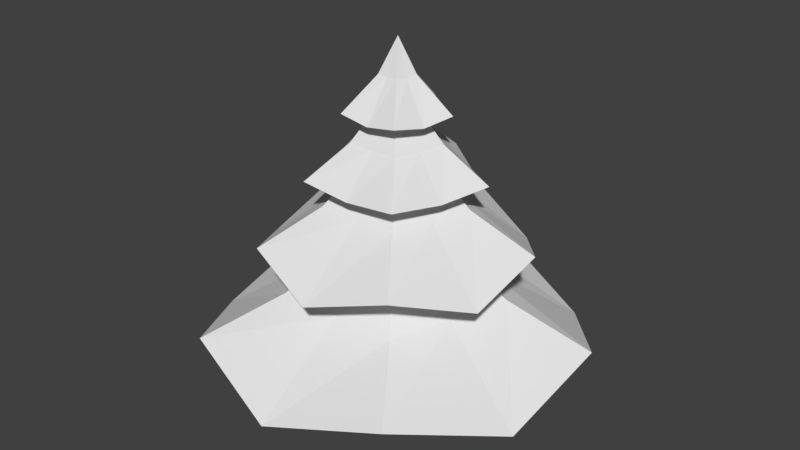 # Source: Pine_tree.blend  (saved by Blender 2.77.0; exported with 4.5.12 LTS)
import bpy
from mathutils import Matrix  # noqa: F401  (used for matrix-valued properties, if any)

bpy.ops.wm.read_factory_settings(use_empty=True)
scene = bpy.context.scene
scene.name = 'Scene'

# ---- collections
col_collection_1 = bpy.data.collections.new('Collection 1'); scene.collection.children.link(col_collection_1)

# ---- world
world_world = bpy.data.worlds.new('World'); scene.world = world_world
world_world.color = (0.05088, 0.05088, 0.05088)
world_world.use_sun_shadow = False
world_world.sun_shadow_jitter_overblur = 0.0
world_world.cycles.sampling_method = 'MANUAL'

# ---- meshes
me_pine_tree = bpy.data.meshes.new('Pine tree')
me_pine_tree.from_pydata([(-9.42e-09, 0.2098, 0.0), (-9.924e-09, 0.1675, 1.043), (0.1995, 0.06482, 0.0), (0.1593, 0.05176, 1.043), (0.1233, -0.1697, 0.0), (0.09845, -0.1355, 1.043), (-0.1233, -0.1697, 0.0), (-0.09845, -0.1355, 1.043), (-0.1995, 0.06482, 0.0), (-0.1593, 0.05176, 1.043), (1.545, 0.5021, 0.7684), (3.338e-08, 1.625, 0.7684), (0.9551, -1.315, 0.7684), (-0.9551, -1.315, 0.7684), (-1.545, 0.5021, 0.7684), (0.445, 0.1446, 1.456), (1.261e-08, 0.4679, 1.456), (0.275, -0.3785, 1.456), (-0.275, -0.3785, 1.456), (-0.445, 0.1446, 1.456), (0.2357, 0.07659, 1.938), (6.681e-09, 0.2479, 1.938), (0.1457, -0.2005, 1.938), (-0.1457, -0.2005, 1.938), (-0.2357, 0.07659, 1.938), (1.072, 0.3484, 1.514), (1.981e-08, 1.127, 1.514), (0.6626, -0.912, 1.514), (-0.6626, -0.912, 1.514), (-1.072, 0.3484, 1.514), (0.2528, 0.08214, 2.167), (4.671e-09, 0.2658, 2.167), (0.1562, -0.215, 2.167), (-0.1562, -0.215, 2.167), (-0.2528, 0.08214, 2.167), (0.1571, 0.05103, 2.474), (2.902e-09, 0.1651, 2.474), (0.09707, -0.1336, 2.474), (-0.09707, -0.1336, 2.474), (-0.1571, 0.05103, 2.474), (0.7041, 0.2288, 2.038), (2.631e-09, 0.7403, 2.038), (0.4352, -0.5989, 2.038), (-0.4352, -0.5989, 2.038), (-0.7041, 0.2288, 2.038), (0.1453, 0.04721, 2.603), (1e-08, 0.1528, 2.603), (0.08979, -0.1236, 2.603), (-0.08979, -0.1236, 2.603), (-0.1453, 0.04721, 2.603), (0.06902, 0.02243, 2.869), (9.446e-09, 0.07257, 2.869), (0.04266, -0.05871, 2.869), (-0.04266, -0.05871, 2.869), (-0.06902, 0.02243, 2.869), (0.4185, 0.136, 2.561), (2.709e-08, 0.44, 2.561), (0.2586, -0.356, 2.561), (-0.2586, -0.356, 2.561), (-0.4185, 0.136, 2.561), (0.0, -2.98e-08, 3.132), (-5.96e-09, -2.98e-08, 3.132), (0.0, -2.98e-08, 3.132), (0.0, -2.98e-08, 3.132), (0.0, -2.98e-08, 3.132), (0.8751, 0.2843, 1.087), (0.5408, -0.7444, 1.087), (-0.8751, 0.2843, 1.087), (2.022e-08, 0.9201, 1.087), (-0.5408, -0.7444, 1.087), (-0.5687, 0.1848, 1.815), (1.051e-08, 0.5979, 1.815), (0.3515, -0.4837, 1.815), (-0.3515, -0.4837, 1.815), (0.5687, 0.1848, 1.815), (-0.2206, -0.3036, 2.321), (-0.3569, 0.116, 2.321), (0.3569, 0.116, 2.321), (0.2206, -0.3036, 2.321), (5.69e-09, 0.3752, 2.321), (-0.1449, 0.04708, 2.847), (6.4e-09, 0.1523, 2.847), (0.08954, -0.1232, 2.847), (-0.08954, -0.1232, 2.847), (0.1449, 0.04708, 2.847), (-0.1614, -0.05244, 0.0), (-0.1289, -0.04187, 1.043), (-1.5, -0.4875, 0.5238), (-0.36, -0.117, 1.456), (-0.1907, -0.06197, 1.938), (-1.041, -0.3382, 1.322), (-0.2045, -0.06645, 2.167), (-0.1271, -0.04129, 2.474), (-0.5696, -0.1851, 1.996), (-0.1175, -0.03819, 2.603), (-0.05584, -0.01814, 2.869), (-0.3385, -0.11, 2.519), (0.0, -2.98e-08, 3.132), (-0.708, -0.23, 1.082), (-0.4601, -0.1495, 1.81), (-0.2887, -0.09381, 2.316), (-0.1172, -0.03809, 2.842), (-2.98e-08, -0.1697, 0.0), (-2.98e-08, -0.1355, 1.043), (-1.431e-07, -1.577, 0.5238), (0.0, -0.3785, 1.456), (0.0, -0.2005, 1.938), (0.0, -1.094, 1.322), (0.0, -0.215, 2.167), (0.0, -0.1336, 2.474), (0.0, -0.5989, 1.996), (1.49e-08, -0.1236, 2.603), (1.118e-08, -0.05871, 2.869), (0.0, -0.356, 2.519), (0.0, -2.98e-08, 3.132), (-5.96e-08, -0.7444, 1.082), (0.0, -0.4837, 1.81), (0.0, -0.3036, 2.316), (0.0, -0.1232, 2.842), (0.1614, -0.05244, 0.0), (0.1289, -0.04187, 1.043), (1.5, -0.4875, 0.5238), (0.36, -0.117, 1.456), (0.1907, -0.06197, 1.938), (1.041, -0.3382, 1.322), (0.2045, -0.06645, 2.167), (0.1271, -0.04129, 2.474), (0.5696, -0.1851, 1.996), (0.1175, -0.03819, 2.603), (0.05584, -0.01814, 2.869), (0.3385, -0.11, 2.519), (0.0, -2.98e-08, 3.132), (0.708, -0.23, 1.082), (0.4601, -0.1495, 1.81), (0.2887, -0.09381, 2.316), (0.1172, -0.03809, 2.842), (0.09975, 0.1373, 0.0), (0.07965, 0.1096, 1.043), (0.9272, 1.276, 0.5238), (0.2225, 0.3062, 1.456), (0.1179, 0.1622, 1.938), (0.6433, 0.8854, 1.322), (0.1264, 0.174, 2.167), (0.07853, 0.1081, 2.474), (0.352, 0.4845, 1.996), (0.07264, 0.09998, 2.603), (0.03451, 0.0475, 2.869), (0.2092, 0.288, 2.519), (-2.98e-09, -2.98e-08, 3.132), (0.4375, 0.6022, 1.082), (0.2843, 0.3914, 1.81), (0.1784, 0.2456, 2.316), (0.07244, 0.09971, 2.842), (-0.09975, 0.1373, 0.0), (-0.07965, 0.1096, 1.043), (-0.9272, 1.276, 0.5238), (-0.2225, 0.3062, 1.456), (-0.1179, 0.1622, 1.938), (-0.6433, 0.8854, 1.322), (-0.1264, 0.174, 2.167), (-0.07853, 0.1081, 2.474), (-0.352, 0.4845, 1.996), (-0.07264, 0.09998, 2.603), (-0.03451, 0.0475, 2.869), (-0.2092, 0.288, 2.519), (-2.98e-09, -2.98e-08, 3.132), (-0.4375, 0.6022, 1.082), (-0.2843, 0.3914, 1.81), (-0.1784, 0.2456, 2.316), (-0.07244, 0.09971, 2.842)], [], [(136, 137, 3, 2), (119, 120, 5, 4), (102, 103, 7, 6), (120, 3, 10, 121), (85, 86, 9, 8), (153, 154, 1, 0), (0, 136, 2, 119, 4, 102, 6, 85, 8, 153), (132, 65, 15, 122), (154, 9, 14, 155), (137, 1, 11, 138), (103, 5, 12, 104), (86, 7, 13, 87), (105, 17, 22, 106), (166, 67, 19, 156), (115, 66, 17, 105), (149, 68, 16, 139), (98, 69, 18, 88), (89, 23, 28, 90), (139, 16, 21, 140), (88, 18, 23, 89), (122, 15, 20, 123), (156, 19, 24, 157), (167, 70, 34, 159), (123, 20, 25, 124), (157, 24, 29, 158), (106, 22, 27, 107), (140, 21, 26, 141), (91, 33, 38, 92), (116, 72, 32, 108), (150, 71, 31, 142), (99, 73, 33, 91), (133, 74, 30, 125), (160, 39, 44, 161), (125, 30, 35, 126), (159, 34, 39, 160), (108, 32, 37, 109), (142, 31, 36, 143), (100, 75, 48, 94), (109, 37, 42, 110), (143, 36, 41, 144), (92, 38, 43, 93), (126, 35, 40, 127), (162, 49, 54, 163), (134, 77, 45, 128), (168, 76, 49, 162), (117, 78, 47, 111), (151, 79, 46, 145), (95, 53, 58, 96), (111, 47, 52, 112), (145, 46, 51, 146), (94, 48, 53, 95), (128, 45, 50, 129), (169, 80, 64, 165), (129, 50, 55, 130), (163, 54, 59, 164), (112, 52, 57, 113), (146, 51, 56, 147), (60, 148, 61, 165, 64, 97, 63, 114, 62, 131), (118, 82, 62, 114), (152, 81, 61, 148), (101, 83, 63, 97), (135, 84, 60, 131), (87, 13, 69, 98), (138, 11, 68, 149), (104, 12, 66, 115), (155, 14, 67, 166), (121, 10, 65, 132), (124, 25, 74, 133), (90, 28, 73, 99), (141, 26, 71, 150), (107, 27, 72, 116), (158, 29, 70, 167), (144, 41, 79, 151), (110, 42, 78, 117), (161, 44, 76, 168), (127, 40, 77, 134), (93, 43, 75, 100), (130, 55, 84, 135), (96, 58, 83, 101), (147, 56, 81, 152), (113, 57, 82, 118), (164, 59, 80, 169), (59, 96, 101, 80), (44, 93, 100, 76), (29, 90, 99, 70), (14, 87, 98, 67), (80, 101, 97, 64), (49, 94, 95, 54), (54, 95, 96, 59), (39, 92, 93, 44), (76, 100, 94, 49), (70, 99, 91, 34), (34, 91, 92, 39), (19, 88, 89, 24), (24, 89, 90, 29), (67, 98, 88, 19), (9, 86, 87, 14), (6, 7, 86, 85), (58, 113, 118, 83), (43, 110, 117, 75), (28, 107, 116, 73), (13, 104, 115, 69), (83, 118, 114, 63), (53, 112, 113, 58), (48, 111, 112, 53), (75, 117, 111, 48), (38, 109, 110, 43), (33, 108, 109, 38), (73, 116, 108, 33), (23, 106, 107, 28), (69, 115, 105, 18), (18, 105, 106, 23), (7, 103, 104, 13), (4, 5, 103, 102), (57, 130, 135, 82), (42, 127, 134, 78), (27, 124, 133, 72), (12, 121, 132, 66), (82, 135, 131, 62), (52, 129, 130, 57), (47, 128, 129, 52), (78, 134, 128, 47), (37, 126, 127, 42), (32, 125, 126, 37), (72, 133, 125, 32), (22, 123, 124, 27), (17, 122, 123, 22), (66, 132, 122, 17), (5, 120, 121, 12), (2, 3, 120, 119), (55, 147, 152, 84), (40, 144, 151, 77), (25, 141, 150, 74), (10, 138, 149, 65), (84, 152, 148, 60), (50, 146, 147, 55), (45, 145, 146, 50), (77, 151, 145, 45), (35, 143, 144, 40), (30, 142, 143, 35), (74, 150, 142, 30), (20, 140, 141, 25), (15, 139, 140, 20), (65, 149, 139, 15), (3, 137, 138, 10), (0, 1, 137, 136), (56, 164, 169, 81), (41, 161, 168, 79), (26, 158, 167, 71), (11, 155, 166, 68), (51, 163, 164, 56), (81, 169, 165, 61), (79, 168, 162, 46), (46, 162, 163, 51), (31, 159, 160, 36), (36, 160, 161, 41), (21, 157, 158, 26), (71, 167, 159, 31), (16, 156, 157, 21), (68, 166, 156, 16), (1, 154, 155, 11), (8, 9, 154, 153)])
_uv = me_pine_tree.uv_layers.new(name='UVMap')
_uv.uv.foreach_set('vector', [0.3656, 0.3937, 0.3656, 0.3937, 0.3656, 0.3937, 0.3656, 0.3937, 0.3656, 0.3937, 0.3656, 0.3937, 0.3656, 0.3937, 0.3656, 0.3937, 0.3656, 0.3937, 0.3656, 0.3937, 0.3656, 0.3937, 0.3656, 0.3937, 0.09688, 0.675, 0.09688, 0.675, 0.09688, 0.675, 0.09688, 0.675, 0.3656, 0.3937, 0.3656, 0.3937, 0.3656, 0.3937, 0.3656, 0.3937, 0.3656, 0.3937, 0.3656, 0.3937, 0.3656, 0.3937, 0.3656, 0.3937, 0.3656, 0.3937, 0.3656, 0.3937, 0.3656, 0.3937, 0.3656, 0.3937, 0.3656, 0.3937, 0.3656, 0.3937, 0.3656, 0.3937, 0.3656, 0.3937, 0.3656, 0.3937, 0.3656, 0.3937, 0.09688, 0.675, 0.09688, 0.675, 0.09688, 0.675, 0.09688, 0.675, 0.09688, 0.675, 0.09688, 0.675, 0.09688, 0.675, 0.09688, 0.675, 0.09688, 0.675, 0.09688, 0.675, 0.09688, 0.675, 0.09688, 0.675, 0.09688, 0.675, 0.09688, 0.675, 0.09688, 0.675, 0.09688, 0.675, 0.09688, 0.675, 0.09688, 0.675, 0.09688, 0.675, 0.09688, 0.675, 0.09688, 0.675, 0.09688, 0.675, 0.09688, 0.675, 0.09688, 0.675, 0.09688, 0.675, 0.09688, 0.675, 0.09688, 0.675, 0.09688, 0.675, 0.09688, 0.675, 0.09688, 0.675, 0.09688, 0.675, 0.09688, 0.675, 0.09688, 0.675, 0.09688, 0.675, 0.09688, 0.675, 0.09688, 0.675, 0.09688, 0.675, 0.09688, 0.675, 0.09688, 0.675, 0.09688, 0.675, 0.09688, 0.675, 0.09688, 0.675, 0.09688, 0.675, 0.09688, 0.675, 0.09688, 0.675, 0.09688, 0.675, 0.09688, 0.675, 0.09688, 0.675, 0.09688, 0.675, 0.09688, 0.675, 0.09688, 0.675, 0.09688, 0.675, 0.09688, 0.675, 0.09688, 0.675, 0.09688, 0.675, 0.09688, 0.675, 0.09688, 0.675, 0.09688, 0.675, 0.09688, 0.675, 0.09688, 0.675, 0.09688, 0.675, 0.09688, 0.675, 0.09688, 0.675, 0.09688, 0.675, 0.09688, 0.675, 0.09688, 0.675, 0.09688, 0.675, 0.09688, 0.675, 0.09688, 0.675, 0.09688, 0.675, 0.09688, 0.675, 0.09688, 0.675, 0.09688, 0.675, 0.09688, 0.675, 0.09688, 0.675, 0.09688, 0.675, 0.09688, 0.675, 0.09688, 0.675, 0.09688, 0.675, 0.09688, 0.675, 0.09688, 0.675, 0.09688, 0.675, 0.09688, 0.675, 0.09688, 0.675, 0.09688, 0.675, 0.09688, 0.675, 0.09688, 0.675, 0.09688, 0.675, 0.09688, 0.675, 0.09688, 0.675, 0.09688, 0.675, 0.09688, 0.675, 0.09688, 0.675, 0.09688, 0.675, 0.09688, 0.675, 0.09688, 0.675, 0.09688, 0.675, 0.09688, 0.675, 0.09688, 0.675, 0.09688, 0.675, 0.09688, 0.675, 0.09688, 0.675, 0.09688, 0.675, 0.09688, 0.675, 0.09688, 0.675, 0.09688, 0.675, 0.09688, 0.675, 0.09688, 0.675, 0.09688, 0.675, 0.09688, 0.675, 0.09688, 0.675, 0.09688, 0.675, 0.09688, 0.675, 0.09688, 0.675, 0.09688, 0.675, 0.09688, 0.675, 0.09688, 0.675, 0.09688, 0.675, 0.09688, 0.675, 0.09688, 0.675, 0.09688, 0.675, 0.09688, 0.675, 0.09688, 0.675, 0.09688, 0.675, 0.09688, 0.675, 0.09688, 0.675, 0.09688, 0.675, 0.09688, 0.675, 0.09688, 0.675, 0.09688, 0.675, 0.09688, 0.675, 0.09688, 0.675, 0.09688, 0.675, 0.09688, 0.675, 0.09688, 0.675, 0.09688, 0.675, 0.09688, 0.675, 0.09688, 0.675, 0.09688, 0.675, 0.09688, 0.675, 0.09688, 0.675, 0.09688, 0.675, 0.09688, 0.675, 0.09688, 0.675, 0.09688, 0.675, 0.09688, 0.675, 0.09688, 0.675, 0.09688, 0.675, 0.09688, 0.675, 0.09688, 0.675, 0.09688, 0.675, 0.09688, 0.675, 0.09688, 0.675, 0.09688, 0.675, 0.09688, 0.675, 0.09688, 0.675, 0.09688, 0.675, 0.09688, 0.675, 0.09688, 0.675, 0.09688, 0.675, 0.09688, 0.675, 0.09688, 0.675, 0.09688, 0.675, 0.09688, 0.675, 0.09688, 0.675, 0.09688, 0.675, 0.09688, 0.675, 0.09688, 0.675, 0.09688, 0.675, 0.09688, 0.675, 0.09688, 0.675, 0.09688, 0.675, 0.09688, 0.675, 0.09688, 0.675, 0.09688, 0.675, 0.09688, 0.675, 0.09688, 0.675, 0.09688, 0.675, 0.09688, 0.675, 0.09688, 0.675, 0.09688, 0.675, 0.09688, 0.675, 0.09688, 0.675, 0.09688, 0.675, 0.09688, 0.675, 0.09688, 0.675, 0.09688, 0.675, 0.09688, 0.675, 0.09688, 0.675, 0.09688, 0.675, 0.09688, 0.675, 0.09688, 0.675, 0.09688, 0.675, 0.09688, 0.675, 0.09688, 0.675, 0.09688, 0.675, 0.09688, 0.675, 0.09688, 0.675, 0.09688, 0.675, 0.09688, 0.675, 0.09688, 0.675, 0.09688, 0.675, 0.09688, 0.675, 0.09688, 0.675, 0.09688, 0.675, 0.09688, 0.675, 0.09688, 0.675, 0.09688, 0.675, 0.09688, 0.675, 0.09688, 0.675, 0.09688, 0.675, 0.09688, 0.675, 0.09688, 0.675, 0.09688, 0.675, 0.09688, 0.675, 0.09688, 0.675, 0.09688, 0.675, 0.09688, 0.675, 0.09688, 0.675, 0.09688, 0.675, 0.09688, 0.675, 0.09688, 0.675, 0.09688, 0.675, 0.09688, 0.675, 0.09688, 0.675, 0.09688, 0.675, 0.09688, 0.675, 0.09688, 0.675, 0.09688, 0.675, 0.09688, 0.675, 0.09688, 0.675, 0.09688, 0.675, 0.09688, 0.675, 0.09688, 0.675, 0.09688, 0.675, 0.09688, 0.675, 0.09688, 0.675, 0.09688, 0.675, 0.09688, 0.675, 0.09688, 0.675, 0.09688, 0.675, 0.09688, 0.675, 0.09688, 0.675, 0.09688, 0.675, 0.09688, 0.675, 0.09688, 0.675, 0.09688, 0.675, 0.09688, 0.675, 0.09688, 0.675, 0.09688, 0.675, 0.09688, 0.675, 0.09688, 0.675, 0.09688, 0.675, 0.09688, 0.675, 0.09688, 0.675, 0.09688, 0.675, 0.09688, 0.675, 0.09688, 0.675, 0.09688, 0.675, 0.09688, 0.675, 0.09688, 0.675, 0.09688, 0.675, 0.09688, 0.675, 0.09688, 0.675, 0.09688, 0.675, 0.09688, 0.675, 0.09688, 0.675, 0.09688, 0.675, 0.09688, 0.675, 0.09688, 0.675, 0.09688, 0.675, 0.09688, 0.675, 0.09688, 0.675, 0.09688, 0.675, 0.09688, 0.675, 0.09688, 0.675, 0.09688, 0.675, 0.09688, 0.675, 0.09688, 0.675, 0.09688, 0.675, 0.09688, 0.675, 0.09688, 0.675, 0.09688, 0.675, 0.09688, 0.675, 0.09688, 0.675, 0.09688, 0.675, 0.09688, 0.675, 0.09688, 0.675, 0.09688, 0.675, 0.09688, 0.675, 0.09688, 0.675, 0.09688, 0.675, 0.09688, 0.675, 0.09688, 0.675, 0.09688, 0.675, 0.09688, 0.675, 0.09688, 0.675, 0.09688, 0.675, 0.09688, 0.675, 0.09688, 0.675, 0.09688, 0.675, 0.09688, 0.675, 0.09688, 0.675, 0.09688, 0.675, 0.09688, 0.675, 0.09688, 0.675, 0.09688, 0.675, 0.09688, 0.675, 0.09688, 0.675, 0.09688, 0.675, 0.09688, 0.675, 0.09688, 0.675, 0.09688, 0.675, 0.09688, 0.675, 0.09688, 0.675, 0.09688, 0.675, 0.09688, 0.675, 0.09688, 0.675, 0.09688, 0.675, 0.09688, 0.675, 0.09688, 0.675, 0.09688, 0.675, 0.09688, 0.675, 0.09688, 0.675, 0.09688, 0.675, 0.09688, 0.675, 0.09688, 0.675, 0.09688, 0.675, 0.09688, 0.675, 0.09688, 0.675, 0.09688, 0.675, 0.09688, 0.675, 0.09688, 0.675, 0.09688, 0.675, 0.09688, 0.675, 0.09688, 0.675, 0.09688, 0.675, 0.09688, 0.675, 0.09688, 0.675, 0.09688, 0.675, 0.09688, 0.675, 0.09688, 0.675, 0.09688, 0.675, 0.09688, 0.675, 0.09688, 0.675, 0.09688, 0.675, 0.09688, 0.675, 0.09688, 0.675, 0.09688, 0.675, 0.09688, 0.675, 0.09688, 0.675, 0.09688, 0.675, 0.09688, 0.675, 0.09688, 0.675, 0.09688, 0.675, 0.09688, 0.675, 0.09688, 0.675, 0.09688, 0.675, 0.09688, 0.675, 0.09688, 0.675, 0.09688, 0.675, 0.09688, 0.675, 0.09688, 0.675, 0.09688, 0.675, 0.09688, 0.675, 0.09688, 0.675, 0.3656, 0.3937, 0.3656, 0.3937, 0.3656, 0.3937, 0.3656, 0.3937, 0.09688, 0.675, 0.09688, 0.675, 0.09688, 0.675, 0.09688, 0.675, 0.09688, 0.675, 0.09688, 0.675, 0.09688, 0.675, 0.09688, 0.675, 0.09688, 0.675, 0.09688, 0.675, 0.09688, 0.675, 0.09688, 0.675, 0.09688, 0.675, 0.09688, 0.675, 0.09688, 0.675, 0.09688, 0.675, 0.09688, 0.675, 0.09688, 0.675, 0.09688, 0.675, 0.09688, 0.675, 0.09688, 0.675, 0.09688, 0.675, 0.09688, 0.675, 0.09688, 0.675, 0.09688, 0.675, 0.09688, 0.675, 0.09688, 0.675, 0.09688, 0.675, 0.09688, 0.675, 0.09688, 0.675, 0.09688, 0.675, 0.09688, 0.675, 0.09688, 0.675, 0.09688, 0.675, 0.09688, 0.675, 0.09688, 0.675, 0.09688, 0.675, 0.09688, 0.675, 0.09688, 0.675, 0.09688, 0.675, 0.09688, 0.675, 0.09688, 0.675, 0.09688, 0.675, 0.09688, 0.675, 0.09688, 0.675, 0.09688, 0.675, 0.09688, 0.675, 0.09688, 0.675, 0.09688, 0.675, 0.09688, 0.675, 0.09688, 0.675, 0.09688, 0.675, 0.09688, 0.675, 0.09688, 0.675, 0.09688, 0.675, 0.09688, 0.675, 0.09688, 0.675, 0.09688, 0.675, 0.09688, 0.675, 0.09688, 0.675, 0.3656, 0.3937, 0.3656, 0.3937, 0.3656, 0.3937, 0.3656, 0.3937, 0.09688, 0.675, 0.09688, 0.675, 0.09688, 0.675, 0.09688, 0.675, 0.09688, 0.675, 0.09688, 0.675, 0.09688, 0.675, 0.09688, 0.675, 0.09688, 0.675, 0.09688, 0.675, 0.09688, 0.675, 0.09688, 0.675, 0.09688, 0.675, 0.09688, 0.675, 0.09688, 0.675, 0.09688, 0.675, 0.09688, 0.675, 0.09688, 0.675, 0.09688, 0.675, 0.09688, 0.675, 0.09688, 0.675, 0.09688, 0.675, 0.09688, 0.675, 0.09688, 0.675, 0.09688, 0.675, 0.09688, 0.675, 0.09688, 0.675, 0.09688, 0.675, 0.09688, 0.675, 0.09688, 0.675, 0.09688, 0.675, 0.09688, 0.675, 0.09688, 0.675, 0.09688, 0.675, 0.09688, 0.675, 0.09688, 0.675, 0.09688, 0.675, 0.09688, 0.675, 0.09688, 0.675, 0.09688, 0.675, 0.09688, 0.675, 0.09688, 0.675, 0.09688, 0.675, 0.09688, 0.675, 0.09688, 0.675, 0.09688, 0.675, 0.09688, 0.675, 0.09688, 0.675, 0.09688, 0.675, 0.09688, 0.675, 0.09688, 0.675, 0.09688, 0.675, 0.09688, 0.675, 0.09688, 0.675, 0.09688, 0.675, 0.09688, 0.675, 0.09688, 0.675, 0.09688, 0.675, 0.09688, 0.675, 0.09688, 0.675, 0.3656, 0.3937, 0.3656, 0.3937, 0.3656, 0.3937, 0.3656, 0.3937, 0.09688, 0.675, 0.09688, 0.675, 0.09688, 0.675, 0.09688, 0.675, 0.09688, 0.675, 0.09688, 0.675, 0.09688, 0.675, 0.09688, 0.675, 0.09688, 0.675, 0.09688, 0.675, 0.09688, 0.675, 0.09688, 0.675, 0.09688, 0.675, 0.09688, 0.675, 0.09688, 0.675, 0.09688, 0.675, 0.09688, 0.675, 0.09688, 0.675, 0.09688, 0.675, 0.09688, 0.675, 0.09688, 0.675, 0.09688, 0.675, 0.09688, 0.675, 0.09688, 0.675, 0.09688, 0.675, 0.09688, 0.675, 0.09688, 0.675, 0.09688, 0.675, 0.09688, 0.675, 0.09688, 0.675, 0.09688, 0.675, 0.09688, 0.675, 0.09688, 0.675, 0.09688, 0.675, 0.09688, 0.675, 0.09688, 0.675, 0.09688, 0.675, 0.09688, 0.675, 0.09688, 0.675, 0.09688, 0.675, 0.09688, 0.675, 0.09688, 0.675, 0.09688, 0.675, 0.09688, 0.675, 0.09688, 0.675, 0.09688, 0.675, 0.09688, 0.675, 0.09688, 0.675, 0.09688, 0.675, 0.09688, 0.675, 0.09688, 0.675, 0.09688, 0.675, 0.09688, 0.675, 0.09688, 0.675, 0.09688, 0.675, 0.09688, 0.675, 0.09688, 0.675, 0.09688, 0.675, 0.09688, 0.675, 0.09688, 0.675, 0.3656, 0.3937, 0.3656, 0.3937, 0.3656, 0.3937, 0.3656, 0.3937, 0.09688, 0.675, 0.09688, 0.675, 0.09688, 0.675, 0.09688, 0.675, 0.09688, 0.675, 0.09688, 0.675, 0.09688, 0.675, 0.09688, 0.675, 0.09688, 0.675, 0.09688, 0.675, 0.09688, 0.675, 0.09688, 0.675, 0.09688, 0.675, 0.09688, 0.675, 0.09688, 0.675, 0.09688, 0.675, 0.09688, 0.675, 0.09688, 0.675, 0.09688, 0.675, 0.09688, 0.675, 0.09688, 0.675, 0.09688, 0.675, 0.09688, 0.675, 0.09688, 0.675, 0.09688, 0.675, 0.09688, 0.675, 0.09688, 0.675, 0.09688, 0.675, 0.09688, 0.675, 0.09688, 0.675, 0.09688, 0.675, 0.09688, 0.675, 0.09688, 0.675, 0.09688, 0.675, 0.09688, 0.675, 0.09688, 0.675, 0.09688, 0.675, 0.09688, 0.675, 0.09688, 0.675, 0.09688, 0.675, 0.09688, 0.675, 0.09688, 0.675, 0.09688, 0.675, 0.09688, 0.675, 0.09688, 0.675, 0.09688, 0.675, 0.09688, 0.675, 0.09688, 0.675, 0.09688, 0.675, 0.09688, 0.675, 0.09688, 0.675, 0.09688, 0.675, 0.09688, 0.675, 0.09688, 0.675, 0.09688, 0.675, 0.09688, 0.675, 0.09688, 0.675, 0.09688, 0.675, 0.09688, 0.675, 0.09688, 0.675, 0.3656, 0.3937, 0.3656, 0.3937, 0.3656, 0.3937, 0.3656, 0.3937])
me_pine_tree.use_remesh_preserve_volume = False
me_pine_tree.use_remesh_preserve_attributes = False
me_pine_tree.use_mirror_vertex_groups = False
me_pine_tree.update()

# ---- objects
ob_pine_tree = bpy.data.objects.new('Pine tree', me_pine_tree)

# ---- transforms, parenting, visibility, modifiers, constraints
ob_pine_tree.location = (0.0, 0.0, 0.0)
ob_pine_tree.lineart.crease_threshold = 0.0

# ---- collection membership
col_collection_1.objects.link(ob_pine_tree)

# ---- scene / render settings (as saved in the file)
scene.frame_start = 1; scene.frame_end = 250; scene.frame_set(1)
scene.render.engine = 'BLENDER_EEVEE_NEXT'
scene.render.resolution_percentage = 50
scene.render.dither_intensity = 0.0
scene.cycles.use_denoising = False
scene.cycles.samples = 128
scene.cycles.sampling_pattern = 'TABULATED_SOBOL'
scene.cycles.light_sampling_threshold = 0.0
scene.cycles.use_adaptive_sampling = False
scene.cycles.use_light_tree = False
scene.cycles.blur_glossy = 0.0
scene.cycles.sample_clamp_indirect = 0.0
scene.view_settings.view_transform = 'Standard'
bpy.context.view_layer.update()

# ---- added for rendering (the .blend has no active camera and no usable light): camera, sun
cam_auto = bpy.data.cameras.new('AutoCamera')
cam_auto.lens = 50.0
cam_auto.sensor_width = 36.0
cam_auto.clip_end = 1000.0
ob_auto_camera = bpy.data.objects.new('AutoCamera', cam_auto)
scene.collection.objects.link(ob_auto_camera)
ob_auto_camera.location = (5.03526, -6.01861, 5.5942)
ob_auto_camera.rotation_euler = (1.09748, -7.21219e-08, 0.694738)
scene.camera = ob_auto_camera
light_auto_sun = bpy.data.lights.new('AutoSun', 'SUN')
light_auto_sun.energy = 3.0
light_auto_sun.angle = 0.0523599
ob_auto_sun = bpy.data.objects.new('AutoSun', light_auto_sun)
scene.collection.objects.link(ob_auto_sun)
ob_auto_sun.rotation_euler = (0.872665, 0.174533, 0.523599)
bpy.context.view_layer.update()
